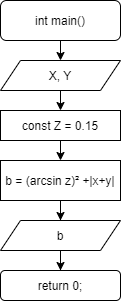

The diagram above was exported from draw.io. Its source (the exported page's mxGraphModel, read from the mxfile embedded in the PNG):
<mxGraphModel dx="588" dy="341" grid="1" gridSize="10" guides="1" tooltips="1" connect="1" arrows="1" fold="1" page="1" pageScale="1" pageWidth="827" pageHeight="1169" math="0" shadow="0">
  <root>
    <mxCell id="0" />
    <mxCell id="1" parent="0" />
    <mxCell id="yVS-mZmf0JmjPGsFDlIL-1" value="&lt;font style=&quot;font-size: 12px&quot;&gt;int main()&lt;/font&gt;" style="rounded=1;whiteSpace=wrap;html=1;" vertex="1" parent="1">
      <mxGeometry x="354" y="30" width="120" height="40" as="geometry" />
    </mxCell>
    <mxCell id="yVS-mZmf0JmjPGsFDlIL-2" value="" style="endArrow=classic;html=1;exitX=0.5;exitY=1;exitDx=0;exitDy=0;entryX=0.5;entryY=0;entryDx=0;entryDy=0;" edge="1" parent="1" source="yVS-mZmf0JmjPGsFDlIL-1" target="yVS-mZmf0JmjPGsFDlIL-11">
      <mxGeometry width="50" height="50" relative="1" as="geometry">
        <mxPoint x="380" y="220" as="sourcePoint" />
        <mxPoint x="414" y="100" as="targetPoint" />
      </mxGeometry>
    </mxCell>
    <mxCell id="yVS-mZmf0JmjPGsFDlIL-4" value="" style="endArrow=classic;html=1;exitX=0.5;exitY=1;exitDx=0;exitDy=0;entryX=0.5;entryY=0;entryDx=0;entryDy=0;" edge="1" parent="1" source="yVS-mZmf0JmjPGsFDlIL-11" target="yVS-mZmf0JmjPGsFDlIL-12">
      <mxGeometry width="50" height="50" relative="1" as="geometry">
        <mxPoint x="414" y="130" as="sourcePoint" />
        <mxPoint x="414" y="200" as="targetPoint" />
      </mxGeometry>
    </mxCell>
    <mxCell id="yVS-mZmf0JmjPGsFDlIL-17" style="edgeStyle=orthogonalEdgeStyle;rounded=0;orthogonalLoop=1;jettySize=auto;html=1;" edge="1" parent="1" source="yVS-mZmf0JmjPGsFDlIL-6" target="yVS-mZmf0JmjPGsFDlIL-16">
      <mxGeometry relative="1" as="geometry" />
    </mxCell>
    <mxCell id="yVS-mZmf0JmjPGsFDlIL-6" value="b = (arcsin z)² +|x+y|" style="rounded=0;whiteSpace=wrap;html=1;" vertex="1" parent="1">
      <mxGeometry x="354" y="190" width="120" height="40" as="geometry" />
    </mxCell>
    <mxCell id="yVS-mZmf0JmjPGsFDlIL-7" value="" style="endArrow=classic;html=1;exitX=0.5;exitY=1;exitDx=0;exitDy=0;" edge="1" parent="1" source="yVS-mZmf0JmjPGsFDlIL-12">
      <mxGeometry width="50" height="50" relative="1" as="geometry">
        <mxPoint x="455" y="290" as="sourcePoint" />
        <mxPoint x="414" y="190" as="targetPoint" />
      </mxGeometry>
    </mxCell>
    <mxCell id="yVS-mZmf0JmjPGsFDlIL-9" style="edgeStyle=orthogonalEdgeStyle;rounded=0;orthogonalLoop=1;jettySize=auto;html=1;exitX=0.5;exitY=1;exitDx=0;exitDy=0;" edge="1" parent="1">
      <mxGeometry relative="1" as="geometry">
        <mxPoint x="414" y="130" as="sourcePoint" />
        <mxPoint x="414" y="130" as="targetPoint" />
      </mxGeometry>
    </mxCell>
    <mxCell id="yVS-mZmf0JmjPGsFDlIL-11" value="X, Y" style="shape=parallelogram;perimeter=parallelogramPerimeter;whiteSpace=wrap;html=1;fixedSize=1;" vertex="1" parent="1">
      <mxGeometry x="354" y="90" width="120" height="30" as="geometry" />
    </mxCell>
    <mxCell id="yVS-mZmf0JmjPGsFDlIL-12" value="const Z = 0.15" style="rounded=0;whiteSpace=wrap;html=1;" vertex="1" parent="1">
      <mxGeometry x="354" y="140" width="120" height="30" as="geometry" />
    </mxCell>
    <mxCell id="yVS-mZmf0JmjPGsFDlIL-19" style="edgeStyle=orthogonalEdgeStyle;rounded=0;orthogonalLoop=1;jettySize=auto;html=1;" edge="1" parent="1" source="yVS-mZmf0JmjPGsFDlIL-16" target="yVS-mZmf0JmjPGsFDlIL-18">
      <mxGeometry relative="1" as="geometry" />
    </mxCell>
    <mxCell id="yVS-mZmf0JmjPGsFDlIL-16" value="b" style="shape=parallelogram;perimeter=parallelogramPerimeter;whiteSpace=wrap;html=1;fixedSize=1;" vertex="1" parent="1">
      <mxGeometry x="354" y="250" width="120" height="30" as="geometry" />
    </mxCell>
    <mxCell id="yVS-mZmf0JmjPGsFDlIL-18" value="return 0;" style="rounded=1;whiteSpace=wrap;html=1;" vertex="1" parent="1">
      <mxGeometry x="354" y="300" width="120" height="30" as="geometry" />
    </mxCell>
  </root>
</mxGraphModel>